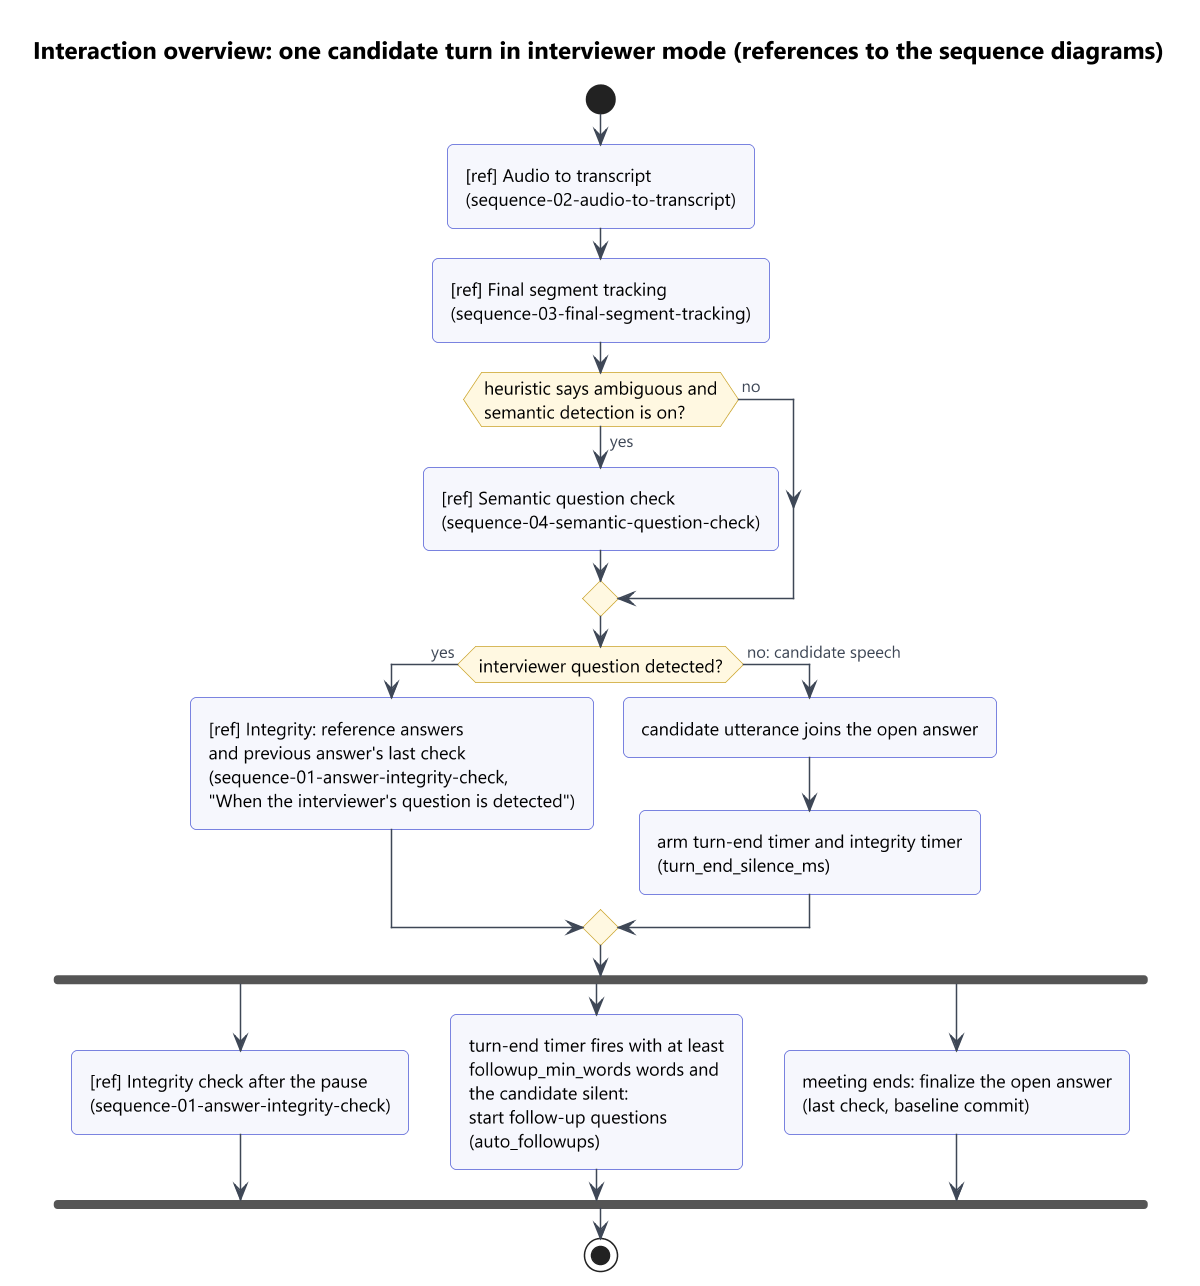

The diagram above was rendered by PlantUML. Its source (embedded in the PNG):
@startuml
!include ../../_style.iuml
' Derived from the sequence diagrams it references (uml/sequence/live-meeting, uml/sequence/integrity) and their code:
' crates/openmeet-engine/src/conversation.rs (handle_final, run_actions, on_interviewer_question branch,
' on_integrity_timer, on_turn_timer), crates/openmeet-engine/src/integrity.rs,
' crates/openmeet-engine/src/assist.rs (spawn_semantic_check, answer_question), crates/openmeet-intel/src/detect/mod.rs
' (heuristic detect -> ambiguous flag). Each [ref] node is an interaction use of the named diagram.
title Interaction overview: one candidate turn in interviewer mode (references to the sequence diagrams)

start
:[ref] Audio to transcript\n(sequence-02-audio-to-transcript);
:[ref] Final segment tracking\n(sequence-03-final-segment-tracking);
if (heuristic says ambiguous and\nsemantic detection is on?) then (yes)
  :[ref] Semantic question check\n(sequence-04-semantic-question-check);
else (no)
endif
if (interviewer question detected?) then (yes)
  :[ref] Integrity: reference answers\nand previous answer's last check\n(sequence-01-answer-integrity-check,\n"When the interviewer's question is detected");
else (no: candidate speech)
  :candidate utterance joins the open answer;
  :arm turn-end timer and integrity timer\n(turn_end_silence_ms);
endif
fork
  :[ref] Integrity check after the pause\n(sequence-01-answer-integrity-check);
fork again
  :turn-end timer fires with at least\nfollowup_min_words words and\nthe candidate silent:\nstart follow-up questions\n(auto_followups);
fork again
  :meeting ends: finalize the open answer\n(last check, baseline commit);
end fork
stop
@enduml